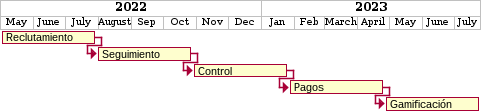

The diagram above was rendered by PlantUML. Its source (embedded in the PNG):
@startgantt reclutamiento
    hide footbox
    projectscale monthly
    Project starts the 1st of may 2022
    [Reclutamiento] as [TASK1] lasts 90 days
    [Seguimiento] as [TASK2] lasts 90 days
    [Control] as [TASK3] lasts 90 days
    [Pagos] as [TASK4] lasts 90 days
    [Gamificación] as [TASK5] lasts 90 days
    ' [TASK1] is colored in Lavender/LightBlue
    [TASK1]->[TASK2]
    [TASK2]->[TASK3]
    [TASK3]->[TASK4]
    [TASK4]->[TASK5]
@endgantt